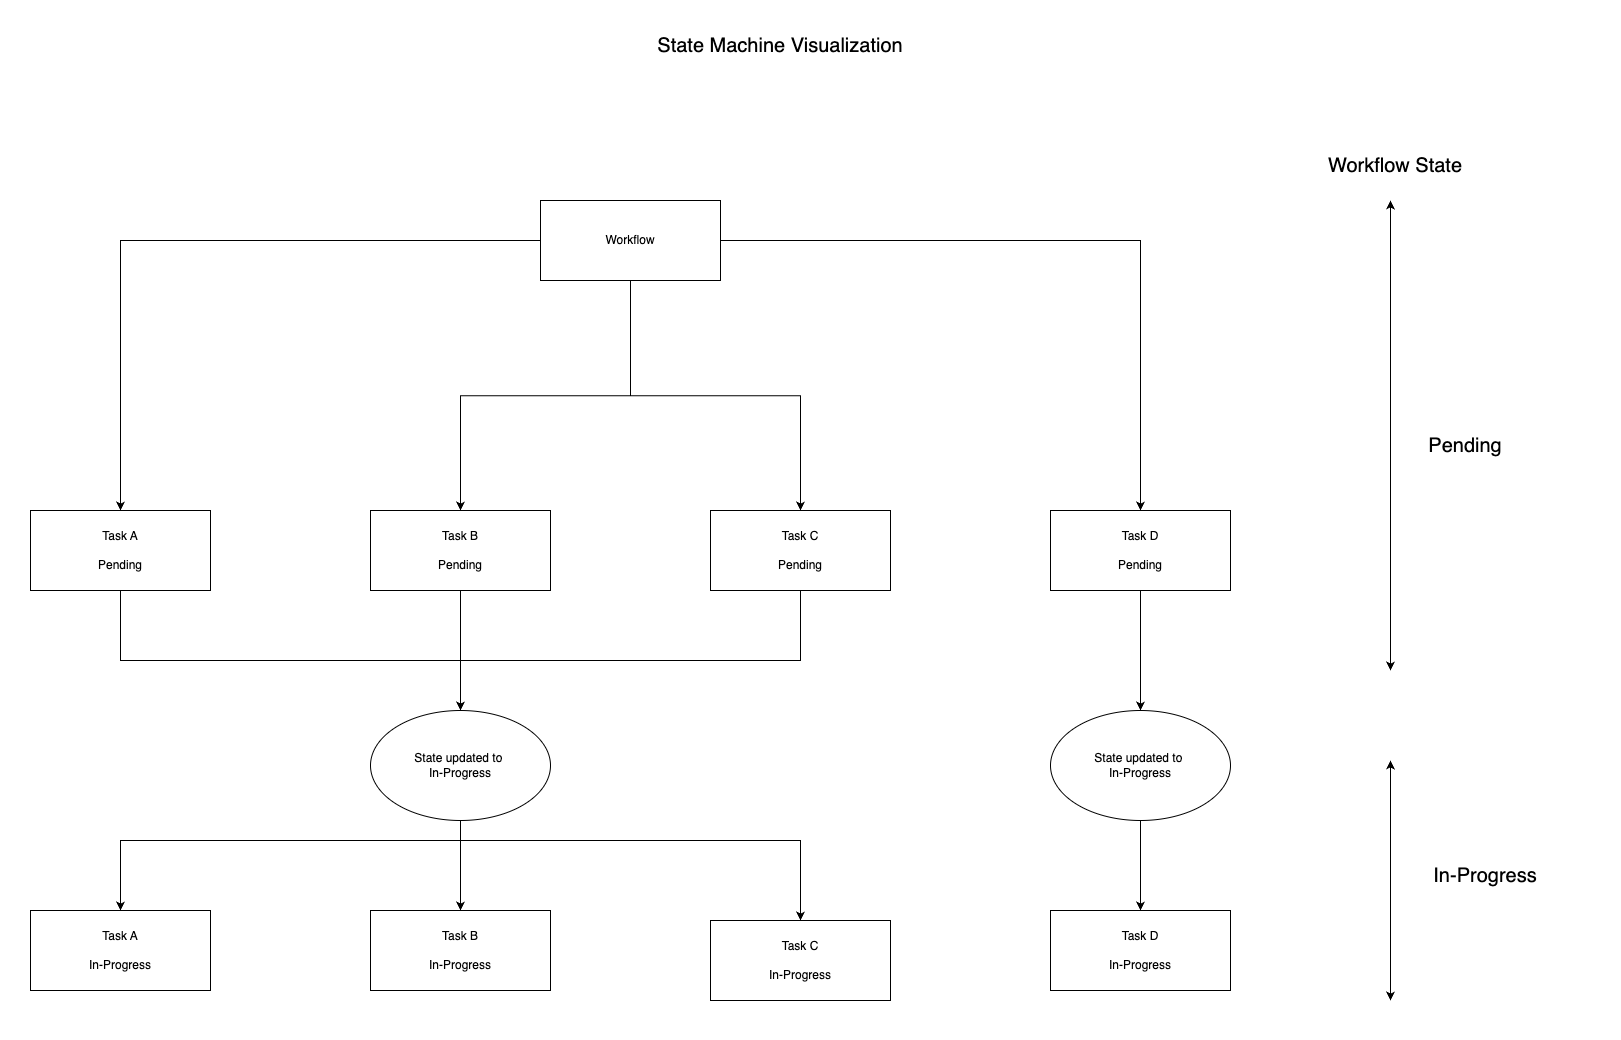

The diagram above was exported from draw.io. Its source (the exported page's mxGraphModel, read from the mxfile embedded in the PNG):
<mxGraphModel dx="3746" dy="2880" grid="1" gridSize="10" guides="1" tooltips="1" connect="1" arrows="1" fold="1" page="1" pageScale="1" pageWidth="850" pageHeight="1100" math="0" shadow="0">
  <root>
    <mxCell id="0" />
    <mxCell id="1" parent="0" />
    <mxCell id="09AIdQQnlahUhk-6OxX9-8" style="edgeStyle=orthogonalEdgeStyle;rounded=0;orthogonalLoop=1;jettySize=auto;html=1;" parent="1" source="09AIdQQnlahUhk-6OxX9-1" target="09AIdQQnlahUhk-6OxX9-6" edge="1">
      <mxGeometry relative="1" as="geometry" />
    </mxCell>
    <mxCell id="09AIdQQnlahUhk-6OxX9-9" style="edgeStyle=orthogonalEdgeStyle;rounded=0;orthogonalLoop=1;jettySize=auto;html=1;entryX=0.5;entryY=0;entryDx=0;entryDy=0;" parent="1" source="09AIdQQnlahUhk-6OxX9-1" target="09AIdQQnlahUhk-6OxX9-5" edge="1">
      <mxGeometry relative="1" as="geometry" />
    </mxCell>
    <mxCell id="09AIdQQnlahUhk-6OxX9-10" style="edgeStyle=orthogonalEdgeStyle;rounded=0;orthogonalLoop=1;jettySize=auto;html=1;entryX=0.5;entryY=0;entryDx=0;entryDy=0;" parent="1" source="09AIdQQnlahUhk-6OxX9-1" target="09AIdQQnlahUhk-6OxX9-4" edge="1">
      <mxGeometry relative="1" as="geometry" />
    </mxCell>
    <mxCell id="09AIdQQnlahUhk-6OxX9-21" style="edgeStyle=orthogonalEdgeStyle;rounded=0;orthogonalLoop=1;jettySize=auto;html=1;entryX=0.5;entryY=0;entryDx=0;entryDy=0;" parent="1" source="09AIdQQnlahUhk-6OxX9-1" target="09AIdQQnlahUhk-6OxX9-20" edge="1">
      <mxGeometry relative="1" as="geometry" />
    </mxCell>
    <mxCell id="09AIdQQnlahUhk-6OxX9-1" value="Workflow" style="rounded=0;whiteSpace=wrap;html=1;" parent="1" vertex="1">
      <mxGeometry x="470" y="-110" width="180" height="80" as="geometry" />
    </mxCell>
    <mxCell id="09AIdQQnlahUhk-6OxX9-13" style="edgeStyle=orthogonalEdgeStyle;rounded=0;orthogonalLoop=1;jettySize=auto;html=1;entryX=0.5;entryY=0;entryDx=0;entryDy=0;" parent="1" source="09AIdQQnlahUhk-6OxX9-4" target="09AIdQQnlahUhk-6OxX9-7" edge="1">
      <mxGeometry relative="1" as="geometry">
        <Array as="points">
          <mxPoint x="730" y="350" />
          <mxPoint x="390" y="350" />
        </Array>
      </mxGeometry>
    </mxCell>
    <mxCell id="09AIdQQnlahUhk-6OxX9-4" value="Task C&lt;div&gt;&lt;br&gt;&lt;/div&gt;&lt;div&gt;Pending&lt;/div&gt;" style="rounded=0;whiteSpace=wrap;html=1;" parent="1" vertex="1">
      <mxGeometry x="640" y="200" width="180" height="80" as="geometry" />
    </mxCell>
    <mxCell id="09AIdQQnlahUhk-6OxX9-12" style="edgeStyle=orthogonalEdgeStyle;rounded=0;orthogonalLoop=1;jettySize=auto;html=1;entryX=0.5;entryY=0;entryDx=0;entryDy=0;" parent="1" source="09AIdQQnlahUhk-6OxX9-5" target="09AIdQQnlahUhk-6OxX9-7" edge="1">
      <mxGeometry relative="1" as="geometry" />
    </mxCell>
    <mxCell id="09AIdQQnlahUhk-6OxX9-5" value="Task B&lt;div&gt;&lt;br&gt;&lt;/div&gt;&lt;div&gt;Pending&lt;/div&gt;" style="rounded=0;whiteSpace=wrap;html=1;" parent="1" vertex="1">
      <mxGeometry x="300" y="200" width="180" height="80" as="geometry" />
    </mxCell>
    <mxCell id="09AIdQQnlahUhk-6OxX9-11" style="edgeStyle=orthogonalEdgeStyle;rounded=0;orthogonalLoop=1;jettySize=auto;html=1;entryX=0.5;entryY=0;entryDx=0;entryDy=0;" parent="1" source="09AIdQQnlahUhk-6OxX9-6" target="09AIdQQnlahUhk-6OxX9-7" edge="1">
      <mxGeometry relative="1" as="geometry">
        <Array as="points">
          <mxPoint x="50" y="350" />
          <mxPoint x="390" y="350" />
        </Array>
      </mxGeometry>
    </mxCell>
    <mxCell id="09AIdQQnlahUhk-6OxX9-6" value="Task A&lt;div&gt;&lt;br&gt;&lt;/div&gt;&lt;div&gt;Pending&lt;/div&gt;" style="rounded=0;whiteSpace=wrap;html=1;" parent="1" vertex="1">
      <mxGeometry x="-40" y="200" width="180" height="80" as="geometry" />
    </mxCell>
    <mxCell id="09AIdQQnlahUhk-6OxX9-17" style="edgeStyle=orthogonalEdgeStyle;rounded=0;orthogonalLoop=1;jettySize=auto;html=1;entryX=0.5;entryY=0;entryDx=0;entryDy=0;" parent="1" source="09AIdQQnlahUhk-6OxX9-7" target="09AIdQQnlahUhk-6OxX9-14" edge="1">
      <mxGeometry relative="1" as="geometry">
        <Array as="points">
          <mxPoint x="390" y="530" />
          <mxPoint x="50" y="530" />
        </Array>
      </mxGeometry>
    </mxCell>
    <mxCell id="09AIdQQnlahUhk-6OxX9-18" style="edgeStyle=orthogonalEdgeStyle;rounded=0;orthogonalLoop=1;jettySize=auto;html=1;" parent="1" source="09AIdQQnlahUhk-6OxX9-7" target="09AIdQQnlahUhk-6OxX9-15" edge="1">
      <mxGeometry relative="1" as="geometry" />
    </mxCell>
    <mxCell id="09AIdQQnlahUhk-6OxX9-19" style="edgeStyle=orthogonalEdgeStyle;rounded=0;orthogonalLoop=1;jettySize=auto;html=1;entryX=0.5;entryY=0;entryDx=0;entryDy=0;" parent="1" source="09AIdQQnlahUhk-6OxX9-7" target="09AIdQQnlahUhk-6OxX9-16" edge="1">
      <mxGeometry relative="1" as="geometry">
        <Array as="points">
          <mxPoint x="390" y="530" />
          <mxPoint x="730" y="530" />
        </Array>
      </mxGeometry>
    </mxCell>
    <mxCell id="09AIdQQnlahUhk-6OxX9-7" value="State updated to&amp;nbsp;&lt;br&gt;In-Progress" style="ellipse;whiteSpace=wrap;html=1;" parent="1" vertex="1">
      <mxGeometry x="300" y="400" width="180" height="110" as="geometry" />
    </mxCell>
    <mxCell id="09AIdQQnlahUhk-6OxX9-14" value="Task A&lt;div&gt;&lt;br&gt;&lt;/div&gt;&lt;div&gt;In-Progress&lt;/div&gt;" style="rounded=0;whiteSpace=wrap;html=1;" parent="1" vertex="1">
      <mxGeometry x="-40" y="600" width="180" height="80" as="geometry" />
    </mxCell>
    <mxCell id="09AIdQQnlahUhk-6OxX9-15" value="Task B&lt;div&gt;&lt;br&gt;&lt;/div&gt;&lt;div&gt;In-Progress&lt;/div&gt;" style="rounded=0;whiteSpace=wrap;html=1;" parent="1" vertex="1">
      <mxGeometry x="300" y="600" width="180" height="80" as="geometry" />
    </mxCell>
    <mxCell id="09AIdQQnlahUhk-6OxX9-16" value="Task C&lt;div&gt;&lt;br&gt;&lt;/div&gt;&lt;div&gt;In-Progress&lt;/div&gt;" style="rounded=0;whiteSpace=wrap;html=1;" parent="1" vertex="1">
      <mxGeometry x="640" y="610" width="180" height="80" as="geometry" />
    </mxCell>
    <mxCell id="09AIdQQnlahUhk-6OxX9-23" style="edgeStyle=orthogonalEdgeStyle;rounded=0;orthogonalLoop=1;jettySize=auto;html=1;" parent="1" source="09AIdQQnlahUhk-6OxX9-20" target="09AIdQQnlahUhk-6OxX9-22" edge="1">
      <mxGeometry relative="1" as="geometry" />
    </mxCell>
    <mxCell id="09AIdQQnlahUhk-6OxX9-20" value="Task D&lt;div&gt;&lt;div&gt;&lt;br&gt;&lt;/div&gt;&lt;div&gt;Pending&lt;/div&gt;&lt;/div&gt;" style="rounded=0;whiteSpace=wrap;html=1;" parent="1" vertex="1">
      <mxGeometry x="980" y="200" width="180" height="80" as="geometry" />
    </mxCell>
    <mxCell id="09AIdQQnlahUhk-6OxX9-25" style="edgeStyle=orthogonalEdgeStyle;rounded=0;orthogonalLoop=1;jettySize=auto;html=1;entryX=0.5;entryY=0;entryDx=0;entryDy=0;" parent="1" source="09AIdQQnlahUhk-6OxX9-22" target="09AIdQQnlahUhk-6OxX9-24" edge="1">
      <mxGeometry relative="1" as="geometry" />
    </mxCell>
    <mxCell id="09AIdQQnlahUhk-6OxX9-22" value="State&amp;nbsp;updated to&amp;nbsp;&lt;br&gt;In-Progress" style="ellipse;whiteSpace=wrap;html=1;" parent="1" vertex="1">
      <mxGeometry x="980" y="400" width="180" height="110" as="geometry" />
    </mxCell>
    <mxCell id="09AIdQQnlahUhk-6OxX9-24" value="Task D&lt;div&gt;&lt;div&gt;&lt;br&gt;&lt;/div&gt;&lt;div&gt;In-Progress&lt;/div&gt;&lt;/div&gt;" style="rounded=0;whiteSpace=wrap;html=1;" parent="1" vertex="1">
      <mxGeometry x="980" y="600" width="180" height="80" as="geometry" />
    </mxCell>
    <mxCell id="xOe7VH6iYuIVfirOYte1-1" value="&lt;font style=&quot;font-size: 20px;&quot;&gt;State Machine Visualization&lt;/font&gt;" style="text;html=1;align=center;verticalAlign=middle;whiteSpace=wrap;rounded=0;" vertex="1" parent="1">
      <mxGeometry x="340" y="-280" width="740" height="30" as="geometry" />
    </mxCell>
    <mxCell id="xOe7VH6iYuIVfirOYte1-2" value="" style="endArrow=classic;startArrow=classic;html=1;rounded=0;" edge="1" parent="1">
      <mxGeometry width="50" height="50" relative="1" as="geometry">
        <mxPoint x="1320" y="360" as="sourcePoint" />
        <mxPoint x="1320" y="-110" as="targetPoint" />
      </mxGeometry>
    </mxCell>
    <mxCell id="xOe7VH6iYuIVfirOYte1-3" value="" style="endArrow=classic;startArrow=classic;html=1;rounded=0;" edge="1" parent="1">
      <mxGeometry width="50" height="50" relative="1" as="geometry">
        <mxPoint x="1320" y="690" as="sourcePoint" />
        <mxPoint x="1320" y="450" as="targetPoint" />
      </mxGeometry>
    </mxCell>
    <mxCell id="xOe7VH6iYuIVfirOYte1-5" value="&lt;font style=&quot;font-size: 20px;&quot;&gt;Pending&lt;/font&gt;" style="text;html=1;align=center;verticalAlign=middle;whiteSpace=wrap;rounded=0;" vertex="1" parent="1">
      <mxGeometry x="1290" y="120" width="210" height="30" as="geometry" />
    </mxCell>
    <mxCell id="xOe7VH6iYuIVfirOYte1-8" value="&lt;font style=&quot;font-size: 20px;&quot;&gt;In-Progress&lt;/font&gt;" style="text;html=1;align=center;verticalAlign=middle;whiteSpace=wrap;rounded=0;" vertex="1" parent="1">
      <mxGeometry x="1310" y="550" width="210" height="30" as="geometry" />
    </mxCell>
    <mxCell id="xOe7VH6iYuIVfirOYte1-10" value="&lt;font style=&quot;font-size: 20px;&quot;&gt;Workflow State&lt;/font&gt;" style="text;html=1;align=center;verticalAlign=middle;whiteSpace=wrap;rounded=0;" vertex="1" parent="1">
      <mxGeometry x="1230" y="-160" width="190" height="30" as="geometry" />
    </mxCell>
  </root>
</mxGraphModel>